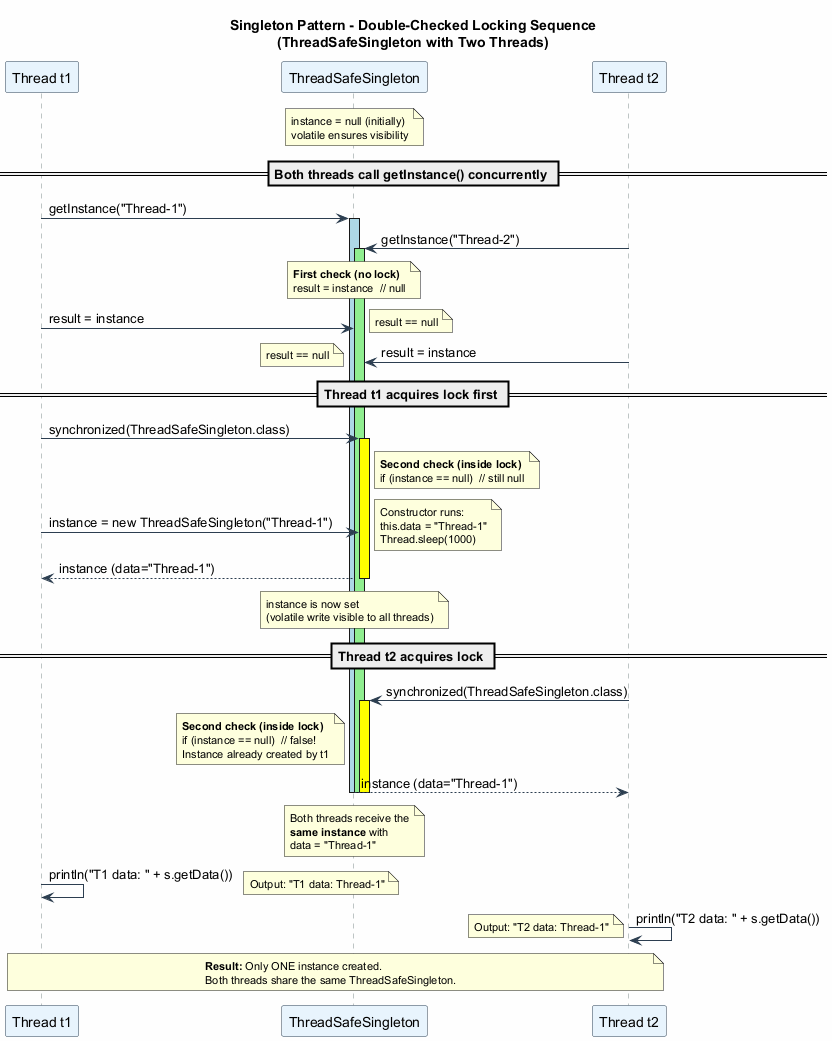

The diagram above was rendered by PlantUML. Its source (embedded in the PNG):
@startuml
skinparam backgroundColor #FEFEFE
skinparam shadowing false
skinparam sequenceArrowColor #2C3E50
skinparam sequenceParticipantBackgroundColor #E8F4FD
skinparam sequenceParticipantBorderColor #2C3E50
skinparam sequenceLifeLineBorderColor #7F8C8D
skinparam sequenceLifeLineBackgroundColor #EBF5FB
skinparam sequenceGroupBackgroundColor #FDEBD0
skinparam noteFontSize 11

title Singleton Pattern - Double-Checked Locking Sequence\n(ThreadSafeSingleton with Two Threads)

participant "Thread t1" as T1
participant "ThreadSafeSingleton" as Singleton
participant "Thread t2" as T2

note over Singleton
  instance = null (initially)
  volatile ensures visibility
end note

== Both threads call getInstance() concurrently ==

T1 -> Singleton : getInstance("Thread-1")
activate Singleton #LightBlue

T2 -> Singleton : getInstance("Thread-2")
activate Singleton #LightGreen

note over Singleton
  **First check (no lock)**
  result = instance  // null
end note

T1 -> Singleton : result = instance
note right : result == null

T2 -> Singleton : result = instance
note left : result == null

== Thread t1 acquires lock first ==

T1 -> Singleton : synchronized(ThreadSafeSingleton.class)
activate Singleton #Yellow
note right of Singleton
  **Second check (inside lock)**
  if (instance == null)  // still null
end note

T1 -> Singleton : instance = new ThreadSafeSingleton("Thread-1")
note right : Constructor runs:\nthis.data = "Thread-1"\nThread.sleep(1000)

Singleton --> T1 : instance (data="Thread-1")
deactivate Singleton

note over Singleton
  instance is now set
  (volatile write visible to all threads)
end note

== Thread t2 acquires lock ==

T2 -> Singleton : synchronized(ThreadSafeSingleton.class)
activate Singleton #Yellow
note left of Singleton
  **Second check (inside lock)**
  if (instance == null)  // false!
  Instance already created by t1
end note

Singleton --> T2 : instance (data="Thread-1")
deactivate Singleton

note over Singleton
  Both threads receive the
  **same instance** with
  data = "Thread-1"
end note

deactivate Singleton
deactivate Singleton

T1 -> T1 : println("T1 data: " + s.getData())
note right : Output: "T1 data: Thread-1"

T2 -> T2 : println("T2 data: " + s.getData())
note left : Output: "T2 data: Thread-1"

note over T1, T2
  **Result:** Only ONE instance created.
  Both threads share the same ThreadSafeSingleton.
end note

@enduml